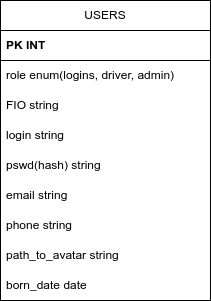

The diagram above was exported from draw.io. Its source (the exported page's mxGraphModel, read from the mxfile embedded in the PNG):
<mxGraphModel dx="703" dy="519" grid="1" gridSize="10" guides="1" tooltips="1" connect="1" arrows="1" fold="1" page="1" pageScale="1" pageWidth="827" pageHeight="1169" math="0" shadow="0">
  <root>
    <mxCell id="0" />
    <mxCell id="1" parent="0" />
    <mxCell id="-Fsss2DAKjSFIR-VSYhu-32" value="USERS" style="swimlane;fontStyle=0;childLayout=stackLayout;horizontal=1;startSize=30;horizontalStack=0;resizeParent=1;resizeParentMax=0;resizeLast=0;collapsible=1;marginBottom=0;whiteSpace=wrap;html=1;" vertex="1" parent="1">
      <mxGeometry x="210" y="510" width="210" height="300" as="geometry" />
    </mxCell>
    <mxCell id="-Fsss2DAKjSFIR-VSYhu-33" value="PK INT" style="text;strokeColor=default;fillColor=none;align=left;verticalAlign=middle;spacingLeft=4;spacingRight=4;overflow=hidden;points=[[0,0.5],[1,0.5]];portConstraint=eastwest;rotatable=0;whiteSpace=wrap;html=1;fontStyle=1" vertex="1" parent="-Fsss2DAKjSFIR-VSYhu-32">
      <mxGeometry y="30" width="210" height="30" as="geometry" />
    </mxCell>
    <mxCell id="-Fsss2DAKjSFIR-VSYhu-35" value="role enum(logins, driver, admin)" style="text;strokeColor=none;fillColor=none;align=left;verticalAlign=middle;spacingLeft=4;spacingRight=4;overflow=hidden;points=[[0,0.5],[1,0.5]];portConstraint=eastwest;rotatable=0;whiteSpace=wrap;html=1;" vertex="1" parent="-Fsss2DAKjSFIR-VSYhu-32">
      <mxGeometry y="60" width="210" height="30" as="geometry" />
    </mxCell>
    <mxCell id="-Fsss2DAKjSFIR-VSYhu-36" value="FIO string" style="text;strokeColor=none;fillColor=none;align=left;verticalAlign=middle;spacingLeft=4;spacingRight=4;overflow=hidden;points=[[0,0.5],[1,0.5]];portConstraint=eastwest;rotatable=0;whiteSpace=wrap;html=1;" vertex="1" parent="-Fsss2DAKjSFIR-VSYhu-32">
      <mxGeometry y="90" width="210" height="30" as="geometry" />
    </mxCell>
    <mxCell id="-Fsss2DAKjSFIR-VSYhu-38" value="login string" style="text;strokeColor=none;fillColor=none;align=left;verticalAlign=middle;spacingLeft=4;spacingRight=4;overflow=hidden;points=[[0,0.5],[1,0.5]];portConstraint=eastwest;rotatable=0;whiteSpace=wrap;html=1;" vertex="1" parent="-Fsss2DAKjSFIR-VSYhu-32">
      <mxGeometry y="120" width="210" height="30" as="geometry" />
    </mxCell>
    <mxCell id="-Fsss2DAKjSFIR-VSYhu-39" value="pswd(hash) string" style="text;strokeColor=none;fillColor=none;align=left;verticalAlign=middle;spacingLeft=4;spacingRight=4;overflow=hidden;points=[[0,0.5],[1,0.5]];portConstraint=eastwest;rotatable=0;whiteSpace=wrap;html=1;" vertex="1" parent="-Fsss2DAKjSFIR-VSYhu-32">
      <mxGeometry y="150" width="210" height="30" as="geometry" />
    </mxCell>
    <mxCell id="-Fsss2DAKjSFIR-VSYhu-41" value="email string" style="text;strokeColor=none;fillColor=none;align=left;verticalAlign=middle;spacingLeft=4;spacingRight=4;overflow=hidden;points=[[0,0.5],[1,0.5]];portConstraint=eastwest;rotatable=0;whiteSpace=wrap;html=1;" vertex="1" parent="-Fsss2DAKjSFIR-VSYhu-32">
      <mxGeometry y="180" width="210" height="30" as="geometry" />
    </mxCell>
    <mxCell id="-Fsss2DAKjSFIR-VSYhu-43" value="phone string" style="text;strokeColor=none;fillColor=none;align=left;verticalAlign=middle;spacingLeft=4;spacingRight=4;overflow=hidden;points=[[0,0.5],[1,0.5]];portConstraint=eastwest;rotatable=0;whiteSpace=wrap;html=1;" vertex="1" parent="-Fsss2DAKjSFIR-VSYhu-32">
      <mxGeometry y="210" width="210" height="30" as="geometry" />
    </mxCell>
    <mxCell id="-Fsss2DAKjSFIR-VSYhu-44" value="path_to_avatar string" style="text;strokeColor=none;fillColor=none;align=left;verticalAlign=middle;spacingLeft=4;spacingRight=4;overflow=hidden;points=[[0,0.5],[1,0.5]];portConstraint=eastwest;rotatable=0;whiteSpace=wrap;html=1;" vertex="1" parent="-Fsss2DAKjSFIR-VSYhu-32">
      <mxGeometry y="240" width="210" height="30" as="geometry" />
    </mxCell>
    <mxCell id="-Fsss2DAKjSFIR-VSYhu-49" value="born_date date" style="text;strokeColor=none;fillColor=none;align=left;verticalAlign=middle;spacingLeft=4;spacingRight=4;overflow=hidden;points=[[0,0.5],[1,0.5]];portConstraint=eastwest;rotatable=0;whiteSpace=wrap;html=1;" vertex="1" parent="-Fsss2DAKjSFIR-VSYhu-32">
      <mxGeometry y="270" width="210" height="30" as="geometry" />
    </mxCell>
  </root>
</mxGraphModel>